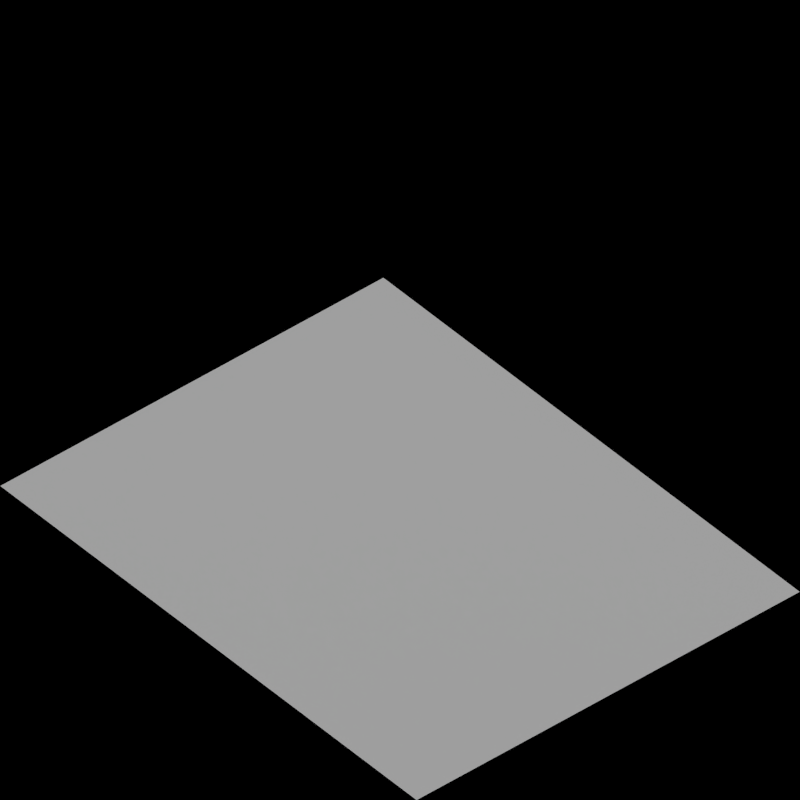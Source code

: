 # Source: rail_arctic.blend  (saved by Blender 2.63.0; exported with 4.5.12 LTS)
import bpy
from mathutils import Matrix  # noqa: F401  (used for matrix-valued properties, if any)

bpy.ops.wm.read_factory_settings(use_empty=True)
scene = bpy.context.scene
scene.name = 'Scene'

# ---- collections
col_collection_1 = bpy.data.collections.new('Collection 1'); scene.collection.children.link(col_collection_1)
col_collection_2 = bpy.data.collections.new('Collection 2'); scene.collection.children.link(col_collection_2)

# ---- materials (node trees are filled in below, after node groups)
mat_snow_normal = bpy.data.materials.new('Snow_Normal')
mat_grass_arctic = bpy.data.materials.new('Grass_Arctic')

# ---- material node trees

# ---- world
world_world = bpy.data.worlds.new('World'); scene.world = world_world
world_world.color = (0.0, 0.0, 0.0)
world_world.use_sun_shadow = False
world_world.sun_shadow_jitter_overblur = 0.0
world_world.cycles.sampling_method = 'MANUAL'
world_world.cycles.sample_map_resolution = 256
world_world.light_settings.ao_factor = 0.5

# ---- cameras
cam_camera = bpy.data.cameras.new('Camera')
cam_camera.type = 'ORTHO'
cam_camera.clip_end = 100.0
cam_camera.lens = 35.0
cam_camera.sensor_width = 32.0
cam_camera.sensor_height = 18.0
cam_camera.ortho_scale = 2.828
cam_camera.dof.focus_distance = 0.0
cam_camera.dof.aperture_fstop = 128.0

# ---- lights
light_lamp = bpy.data.lights.new('Lamp', 'SUN')
light_lamp.transmission_factor = 0.0
light_lamp.cutoff_distance = 30.0
light_lamp.use_shadow = False
light_lamp.angle = 1.571
light_lamp.energy = 1.0
light_lamp.shadow_buffer_clip_start = 1.001
light_lamp.shadow_soft_size = 1.0
light_lamp.shadow_cascade_max_distance = 1000.0
light_lamp.cycles.use_multiple_importance_sampling = False
light_lamp_001 = bpy.data.lights.new('Lamp.001', 'SUN')
light_lamp_001.transmission_factor = 0.0
light_lamp_001.cutoff_distance = 30.0
light_lamp_001.angle = 1.571
light_lamp_001.energy = 1.0
light_lamp_001.shadow_buffer_clip_start = 1.001
light_lamp_001.shadow_soft_size = 1.0
light_lamp_001.shadow_cascade_max_distance = 1000.0
light_lamp_001.cycles.use_multiple_importance_sampling = False

# ---- meshes
me_plane_001 = bpy.data.meshes.new('Plane.001')
me_plane_001.from_pydata([(1.0, -1.0, 0.0), (-1.0, -1.0, 0.0), (1.0, 1.0, 0.0), (-1.0, 1.0, 0.0), (-4.0, -1.0, 0.0), (-6.0, -1.0, 0.0), (-4.0, 1.0, 0.0), (-6.0, 1.0, 0.0), (-9.0, -1.0, 0.0), (-11.0, -1.0, 0.0), (-9.0, 1.0, 0.0), (-11.0, 1.0, 0.0), (-14.0, -1.0, 0.0), (-16.0, -1.0, 0.0), (-14.0, 1.0, 0.0), (-16.0, 1.0, 0.0), (-19.0, -1.0, 0.0), (-21.0, -1.0, 0.0), (-19.0, 1.0, 0.0), (-21.0, 1.0, 0.0), (-24.0, -1.0, 0.0), (-26.0, -1.0, 0.0), (-24.0, 1.0, 0.0), (-26.0, 1.0, 0.0), (-31.0, -1.0, 0.5), (-31.0, 1.0, 0.0), (-29.0, -1.0, 0.0), (-29.0, 1.0, 0.0), (-36.0, -1.0, 0.5), (-36.0, 1.0, 0.5), (-34.0, -1.0, 0.5), (-34.0, 1.0, 0.0), (-39.0, -1.0, 0.0), (-41.0, -1.0, 0.5), (-39.0, 1.0, 0.0), (-41.0, 1.0, 0.5)], [], [(2, 3, 1, 0), (6, 7, 5, 4), (10, 11, 9, 8), (14, 15, 13, 12), (18, 19, 17, 16), (22, 23, 21, 20), (26, 27, 25), (24, 26, 25), (30, 31, 29), (28, 30, 29), (34, 35, 33, 32)])
me_plane_001.materials.append(mat_snow_normal)
me_plane_001.use_remesh_preserve_volume = False
me_plane_001.use_remesh_preserve_attributes = False
me_plane_001.use_mirror_vertex_groups = False
me_plane_001.update()
me_plane = bpy.data.meshes.new('Plane')
me_plane.from_pydata([(1.0, -1.0, 0.0), (-1.0, -1.0, 0.0), (1.0, 1.0, 0.0), (-1.0, 1.0, 0.0), (-4.0, -1.0, 0.0), (-6.0, -1.0, 0.0), (-4.0, 1.0, 0.0), (-6.0, 1.0, 0.0), (-9.0, -1.0, 0.0), (-11.0, -1.0, 0.0), (-9.0, 1.0, 0.0), (-11.0, 1.0, 0.0), (-14.0, -1.0, 0.0), (-16.0, -1.0, 0.0), (-14.0, 1.0, 0.0), (-16.0, 1.0, 0.0), (-19.0, -1.0, 0.0), (-21.0, -1.0, 0.0), (-19.0, 1.0, 0.0), (-21.0, 1.0, 0.0), (-24.0, -1.0, 0.0), (-26.0, -1.0, 0.0), (-24.0, 1.0, 0.0), (-26.0, 1.0, 0.0), (-31.0, -1.0, 0.5), (-31.0, 1.0, 0.0), (-29.0, -1.0, 0.0), (-29.0, 1.0, 0.0), (-36.0, -1.0, 0.5), (-36.0, 1.0, 0.5), (-34.0, -1.0, 0.5), (-34.0, 1.0, 0.0), (-39.0, -1.0, 0.0), (-41.0, -1.0, 0.5), (-39.0, 1.0, 0.0), (-41.0, 1.0, 0.5)], [], [(2, 3, 1, 0), (6, 7, 5, 4), (10, 11, 9, 8), (14, 15, 13, 12), (18, 19, 17, 16), (22, 23, 21, 20), (26, 27, 25), (24, 26, 25), (30, 31, 29), (28, 30, 29), (34, 35, 33, 32)])
me_plane.materials.append(mat_grass_arctic)
me_plane.use_remesh_preserve_volume = False
me_plane.use_remesh_preserve_attributes = False
me_plane.use_mirror_vertex_groups = False
me_plane.update()

# ---- objects
ob_rotationcontrol = bpy.data.objects.new('RotationControl', None)
ob_cameratarget = bpy.data.objects.new('CameraTarget', None)
ob_camera = bpy.data.objects.new('Camera', cam_camera)
ob_lamp = bpy.data.objects.new('Lamp', light_lamp)
ob_ballast1 = bpy.data.objects.new('Ballast1', None)
ob_ballast1a = bpy.data.objects.new('Ballast1a', None)
ob_ballast2 = bpy.data.objects.new('Ballast2', None)
ob_ballast2a = bpy.data.objects.new('Ballast2a', None)
ob_ballast2b = bpy.data.objects.new('Ballast2b', None)
ob_ballast2c = bpy.data.objects.new('Ballast2c', None)
ob_ballast2d = bpy.data.objects.new('Ballast2d', None)
ob_ballast2e = bpy.data.objects.new('Ballast2e', None)
ob_ballast3 = bpy.data.objects.new('Ballast3', None)
ob_ballast3a = bpy.data.objects.new('Ballast3a', None)
ob_ballast4 = bpy.data.objects.new('Ballast4', None)
ob_ballast4a = bpy.data.objects.new('Ballast4a', None)
ob_ballast5 = bpy.data.objects.new('Ballast5', None)
ob_ballast5a = bpy.data.objects.new('Ballast5a', None)
ob_ballast6 = bpy.data.objects.new('Ballast6', None)
ob_ballast6a = bpy.data.objects.new('Ballast6a', None)
ob_rail1 = bpy.data.objects.new('Rail1', None)
ob_rail1a = bpy.data.objects.new('Rail1a', None)
ob_rail1b = bpy.data.objects.new('Rail1b', None)
ob_rail2 = bpy.data.objects.new('Rail2', None)
ob_rail2a = bpy.data.objects.new('Rail2a', None)
ob_rail2b = bpy.data.objects.new('Rail2b', None)
ob_rail2c = bpy.data.objects.new('Rail2c', None)
ob_rail2d = bpy.data.objects.new('Rail2d', None)
ob_rail2e = bpy.data.objects.new('Rail2e', None)
ob_rail3 = bpy.data.objects.new('Rail3', None)
ob_rail3a = bpy.data.objects.new('Rail3a', None)
ob_rail4 = bpy.data.objects.new('Rail4', None)
ob_rail5 = bpy.data.objects.new('Rail5', None)
ob_cameratarget_1 = bpy.data.objects.new('CameraTarget', None)
ob_ballast1_001 = bpy.data.objects.new('Ballast1.001', None)
ob_ballast2_001 = bpy.data.objects.new('Ballast2.001', None)
ob_ballast2a_001 = bpy.data.objects.new('Ballast2a.001', None)
ob_ballast2b_001 = bpy.data.objects.new('Ballast2b.001', None)
ob_ballast2c_001 = bpy.data.objects.new('Ballast2c.001', None)
ob_ballast2d_001 = bpy.data.objects.new('Ballast2d.001', None)
ob_ballast3_001 = bpy.data.objects.new('Ballast3.001', None)
ob_ballast4_001 = bpy.data.objects.new('Ballast4.001', None)
ob_ballast5_001 = bpy.data.objects.new('Ballast5.001', None)
ob_ballast6_001 = bpy.data.objects.new('Ballast6.001', None)
ob_rail1_001 = bpy.data.objects.new('Rail1.001', None)
ob_rail1a_001 = bpy.data.objects.new('Rail1a.001', None)
ob_rail1b_001 = bpy.data.objects.new('Rail1b.001', None)
ob_rail2_001 = bpy.data.objects.new('Rail2.001', None)
ob_rail2a_001 = bpy.data.objects.new('Rail2a.001', None)
ob_rail2b_001 = bpy.data.objects.new('Rail2b.001', None)
ob_rail2c_002 = bpy.data.objects.new('Rail2c.002', None)
ob_rail2d_001 = bpy.data.objects.new('Rail2d.001', None)
ob_rail3_001 = bpy.data.objects.new('Rail3.001', None)
ob_rail2f = bpy.data.objects.new('Rail2f', None)
ob_tarrain_001 = bpy.data.objects.new('Tarrain.001', me_plane_001)
ob_tarrain = bpy.data.objects.new('Tarrain', me_plane)
ob_lamp_001 = bpy.data.objects.new('Lamp.001', light_lamp_001)

# ---- transforms, parenting, visibility, modifiers, constraints
ob_rotationcontrol.location = (-140.0, 0.0, 0.0)
ob_rotationcontrol.rotation_euler = (0.0, 0.0, 180.6)
ob_rotationcontrol.empty_image_offset = (0.0, 0.0)
ob_rotationcontrol.lineart.crease_threshold = 0.0
ob_cameratarget.parent = ob_rotationcontrol
ob_cameratarget.location = (0.0, 0.0, 0.817)
ob_cameratarget.empty_image_offset = (0.0, 0.0)
ob_cameratarget.lineart.crease_threshold = 0.0
ob_camera.parent = ob_cameratarget
ob_camera.location = (1.0, 1.0, 0.817)
ob_camera.rotation_euler = (1.109, 0.01082, 0.8149)
ob_camera.lock_rotations_4d = False
ob_camera.empty_display_type = 'ARROWS'
ob_camera.color = (0.0, 0.0, 0.0, 0.0)
ob_camera.display_type = 'WIRE'
ob_camera.lineart.crease_threshold = 0.0
_c = ob_camera.constraints.new('TRACK_TO'); _c.name = 'TrackTo'
_c.target = ob_cameratarget
ob_lamp.parent = ob_rotationcontrol
ob_lamp.location = (-1.0, 2.0, 0.8)
ob_lamp.lock_rotations_4d = False
ob_lamp.empty_display_type = 'ARROWS'
ob_lamp.color = (0.0, 0.0, 0.0, 0.0)
ob_lamp.lineart.crease_threshold = 0.0
_c = ob_lamp.constraints.new('TRACK_TO'); _c.name = 'TrackTo'
_c.target = ob_rotationcontrol
ob_ballast1.location = (0.0, 0.0, 0.0)
ob_ballast1a.location = (0.0, 0.0, 0.0)
ob_ballast2.location = (0.0, 0.0, 0.0)
ob_ballast2a.location = (0.0, 0.0, 0.0)
ob_ballast2b.location = (0.0, 0.0, 0.0)
ob_ballast2c.location = (0.0, 0.0, 0.0)
ob_ballast2d.location = (0.0, 0.0, 0.0)
ob_ballast2e.location = (0.0, 0.0, 0.0)
ob_ballast3.location = (0.0, 0.0, 0.0)
ob_ballast3a.location = (0.0, 0.0, 0.0)
ob_ballast4.location = (0.0, 0.0, 0.0)
ob_ballast4a.location = (0.0, 0.0, 0.0)
ob_ballast5.location = (0.0, 0.0, 0.0)
ob_ballast5a.location = (0.0, 0.0, 0.0)
ob_ballast6.location = (0.0, 0.0, 0.0)
ob_ballast6a.location = (0.0, 0.0, 0.0)
ob_rail1.location = (0.0, 0.0, 0.0)
ob_rail1a.location = (0.0, 0.0, 0.0)
ob_rail1b.location = (0.0, 0.0, 0.0)
ob_rail2.location = (0.0, 0.0, 0.0)
ob_rail2a.location = (0.0, 0.0, 0.0)
ob_rail2b.location = (0.0, 0.0, 0.0)
ob_rail2c.location = (0.0, 0.0, 0.0)
ob_rail2d.location = (0.0, 0.0, 0.0)
ob_rail2e.location = (0.0, 0.0, 0.0)
ob_rail3.location = (0.0, 0.0, 0.0)
ob_rail3a.location = (0.0, 0.0, 0.0)
ob_rail4.location = (0.0, 0.0, 0.0)
ob_rail5.location = (0.0, 0.0, 0.0)
ob_cameratarget_1.location = (0.0, 0.0, 0.0)
ob_ballast1_001.location = (0.0, 0.0, 0.0)
ob_ballast2_001.location = (0.0, 0.0, 0.0)
ob_ballast2a_001.location = (0.0, 0.0, 0.0)
ob_ballast2b_001.location = (0.0, 0.0, 0.0)
ob_ballast2c_001.location = (0.0, 0.0, 0.0)
ob_ballast2d_001.location = (0.0, 0.0, 0.0)
ob_ballast3_001.location = (0.0, 0.0, 0.0)
ob_ballast4_001.location = (0.0, 0.0, 0.0)
ob_ballast5_001.location = (0.0, 0.0, 0.0)
ob_ballast6_001.location = (0.0, 0.0, 0.0)
ob_rail1_001.location = (0.0, 0.0, 0.0)
ob_rail1a_001.location = (0.0, 0.0, 0.0)
ob_rail1b_001.location = (0.0, 0.0, 0.0)
ob_rail2_001.location = (0.0, 0.0, 0.0)
ob_rail2a_001.location = (0.0, 0.0, 0.0)
ob_rail2b_001.location = (0.0, 0.0, 0.0)
ob_rail2c_002.location = (0.0, 0.0, 0.0)
ob_rail2d_001.location = (0.0, 0.0, 0.0)
ob_rail3_001.location = (0.0, 0.0, 0.0)
ob_rail2f.location = (0.0, 0.0, 0.0)
ob_tarrain_001.location = (-100.0, 0.0, 0.0)
ob_tarrain_001.lineart.crease_threshold = 0.0
ob_tarrain.location = (0.0, 0.0, 0.0)
ob_tarrain.lineart.crease_threshold = 0.0
ob_lamp_001.parent = ob_rotationcontrol
ob_lamp_001.location = (-1.0, 2.0, 2.0)
ob_lamp_001.lock_rotations_4d = False
ob_lamp_001.empty_display_type = 'ARROWS'
ob_lamp_001.color = (0.0, 0.0, 0.0, 0.0)
ob_lamp_001.lineart.crease_threshold = 0.0
_c = ob_lamp_001.constraints.new('TRACK_TO'); _c.name = 'TrackTo'
_c.target = ob_rotationcontrol

# ---- collection membership
col_collection_1.objects.link(ob_rotationcontrol)
col_collection_1.objects.link(ob_cameratarget)
col_collection_1.objects.link(ob_camera)
col_collection_1.objects.link(ob_lamp)
col_collection_1.objects.link(ob_ballast1)
col_collection_1.objects.link(ob_ballast1a)
col_collection_1.objects.link(ob_ballast2)
col_collection_1.objects.link(ob_ballast2a)
col_collection_1.objects.link(ob_ballast2b)
col_collection_1.objects.link(ob_ballast2c)
col_collection_1.objects.link(ob_ballast2d)
col_collection_1.objects.link(ob_ballast2e)
col_collection_1.objects.link(ob_ballast3)
col_collection_1.objects.link(ob_ballast3a)
col_collection_1.objects.link(ob_ballast4)
col_collection_1.objects.link(ob_ballast4a)
col_collection_1.objects.link(ob_ballast5)
col_collection_1.objects.link(ob_ballast5a)
col_collection_1.objects.link(ob_ballast6)
col_collection_1.objects.link(ob_ballast6a)
col_collection_1.objects.link(ob_rail1)
col_collection_1.objects.link(ob_rail1a)
col_collection_1.objects.link(ob_rail1b)
col_collection_1.objects.link(ob_rail2)
col_collection_1.objects.link(ob_rail2a)
col_collection_1.objects.link(ob_rail2b)
col_collection_1.objects.link(ob_rail2c)
col_collection_1.objects.link(ob_rail2d)
col_collection_1.objects.link(ob_rail2e)
col_collection_1.objects.link(ob_rail3)
col_collection_1.objects.link(ob_rail3a)
col_collection_1.objects.link(ob_rail4)
col_collection_1.objects.link(ob_rail5)
col_collection_1.objects.link(ob_cameratarget_1)
col_collection_1.objects.link(ob_ballast1_001)
col_collection_1.objects.link(ob_ballast2_001)
col_collection_1.objects.link(ob_ballast2a_001)
col_collection_1.objects.link(ob_ballast2b_001)
col_collection_1.objects.link(ob_ballast2c_001)
col_collection_1.objects.link(ob_ballast2d_001)
col_collection_1.objects.link(ob_ballast3_001)
col_collection_1.objects.link(ob_ballast4_001)
col_collection_1.objects.link(ob_ballast5_001)
col_collection_1.objects.link(ob_ballast6_001)
col_collection_1.objects.link(ob_rail1_001)
col_collection_1.objects.link(ob_rail1a_001)
col_collection_1.objects.link(ob_rail1b_001)
col_collection_1.objects.link(ob_rail2_001)
col_collection_1.objects.link(ob_rail2a_001)
col_collection_1.objects.link(ob_rail2b_001)
col_collection_1.objects.link(ob_rail2c_002)
col_collection_1.objects.link(ob_rail2d_001)
col_collection_1.objects.link(ob_rail3_001)
col_collection_1.objects.link(ob_rail2f)
col_collection_2.objects.link(ob_tarrain_001)
col_collection_2.objects.link(ob_tarrain)
col_collection_2.objects.link(ob_lamp_001)

# ---- scene / render settings (as saved in the file)
scene.camera = ob_camera
scene.frame_start = 1; scene.frame_end = 116; scene.frame_set(116)
scene.render.engine = 'BLENDER_EEVEE_NEXT'
scene.render.image_settings.compression = 90
scene.render.resolution_x = 256
scene.render.resolution_y = 256
scene.render.dither_intensity = 0.0
scene.render.bake_margin = 2
scene.render.bake_bias = 0.0
scene.cycles.use_denoising = False
scene.cycles.samples = 10
scene.cycles.sampling_pattern = 'TABULATED_SOBOL'
scene.cycles.light_sampling_threshold = 0.0
scene.cycles.use_adaptive_sampling = False
scene.cycles.use_light_tree = False
scene.cycles.blur_glossy = 0.0
scene.cycles.volume_bounces = 1
scene.cycles.pixel_filter_type = 'GAUSSIAN'
scene.cycles.sample_clamp_indirect = 0.0
scene.view_settings.view_transform = 'Standard'
bpy.context.view_layer.update()
